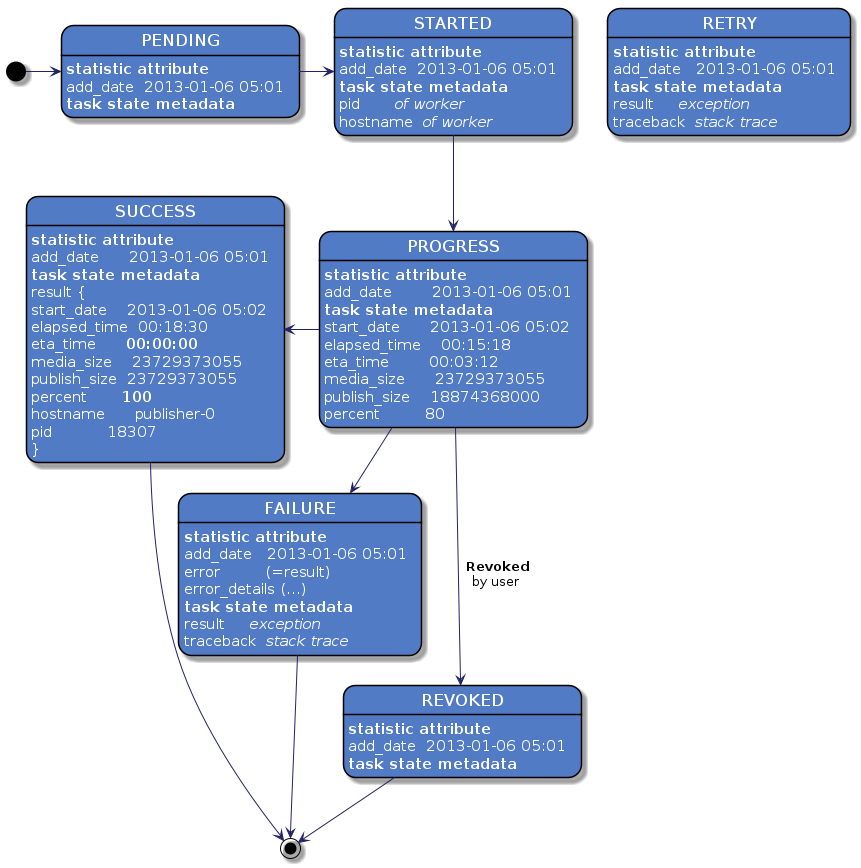

The diagram above was rendered by PlantUML. Its source (embedded in the PNG):
@startuml

skinparam state {
    FontColor          white
    AttributeFontColor white
    FontSize           17
    AttributeFontSize  15
    AttributeFontname  Droid Sans Mono
    BackgroundColor    #527BC6
    BorderColor        black
    ArrowColor         #222266
}






[*] -right-> PENDING
PENDING -right-> STARTED
STARTED -down-> PROGRESS
PROGRESS -right-> FAILURE
PROGRESS -down-> REVOKED : <b> Revoked</b>\nby user
PROGRESS -left-> SUCCESS
FAILURE --> [*]
REVOKED --> [*]
SUCCESS --> [*]

PENDING : <b>statistic attribute</b>
PENDING : add_date  2013-01-06 05:01
PENDING : <b>task state metadata</b>

STARTED : <b>statistic attribute</b>
STARTED : add_date  2013-01-06 05:01
STARTED : <b>task state metadata</b>
STARTED : pid       <i>of worker</i>
STARTED : hostname  <i>of worker</i>

PROGRESS : <b>statistic attribute</b>
PROGRESS : add_date        2013-01-06 05:01
PROGRESS : <b>task state metadata</b>
PROGRESS : start_date      2013-01-06 05:02
PROGRESS : elapsed_time    00:15:18
PROGRESS : eta_time        00:03:12
PROGRESS : media_size      23729373055
PROGRESS : publish_size    18874368000
PROGRESS : percent         80

SUCCESS : <b>statistic attribute</b>
SUCCESS : add_date      2013-01-06 05:01
SUCCESS : <b>task state metadata</b>
SUCCESS : result {
SUCCESS : start_date    2013-01-06 05:02
SUCCESS : elapsed_time  00:18:30
SUCCESS : eta_time      <b>00:00:00</b>
SUCCESS : media_size    23729373055
SUCCESS : publish_size  23729373055
SUCCESS : percent       <b>100</b>
SUCCESS : hostname      publisher-0
SUCCESS : pid           18307
SUCCESS : }

RETRY : <b>statistic attribute</b>
RETRY : add_date   2013-01-06 05:01
RETRY : <b>task state metadata</b>
RETRY : result     <i>exception</i>
RETRY : traceback  <i>stack trace</i>

FAILURE : <b>statistic attribute</b>
FAILURE : add_date   2013-01-06 05:01
FAILURE : error         (=result)
FAILURE : error_details (...)
FAILURE : <b>task state metadata</b>
FAILURE : result     <i>exception</i>
FAILURE : traceback  <i>stack trace</i>

REVOKED : <b>statistic attribute</b>
REVOKED : add_date  2013-01-06 05:01
REVOKED : <b>task state metadata</b>

@enduml